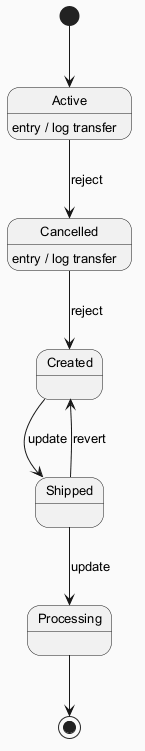

The diagram above was rendered by PlantUML. Its source (embedded in the PNG):
@startuml
skinparam backgroundColor #FAFAFA
skinparam classBackgroundColor #FFF3E0
skinparam classBorderColor #E65100
skinparam defaultFontSize 13
[*] --> Active
Active --> Cancelled : reject
Active : entry / log transfer
Cancelled --> Created : reject
Cancelled : entry / log transfer
Created --> Shipped : update
Shipped --> Processing : update
Shipped --> Created : revert
Processing --> [*]
@enduml